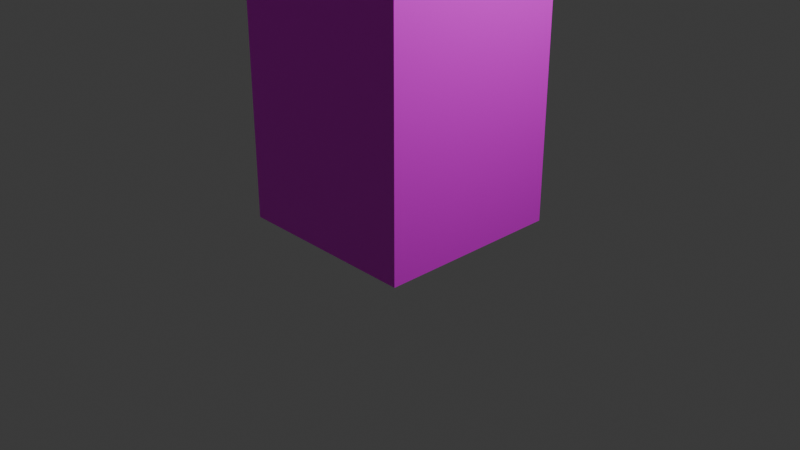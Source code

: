 # Source: A_texturas_2.blend  (saved by Blender 4.2.66; exported with 4.5.12 LTS)
import bpy
from mathutils import Matrix  # noqa: F401  (used for matrix-valued properties, if any)

bpy.ops.wm.read_factory_settings(use_empty=True)
scene = bpy.context.scene
scene.name = 'Scene'

# ---- collections
col_collection = bpy.data.collections.new('Collection'); scene.collection.children.link(col_collection)

# ---- images (referenced by path relative to the original .blend; pixels are not part of the script)
import os
ASSET_DIR = os.environ.get("B2B_ASSET_DIR", "")  # directory of the original .blend (textures are referenced by path, not embedded)
HERE = os.path.dirname(os.path.abspath(__file__))  # packed textures are extracted next to this script under _unpacked/

def load_image(name, relpath, width, height, colorspace="sRGB"):
    """Load a texture the original file referenced (path relative to the .blend, or extracted next to this script)."""
    p = next((c for c in (os.path.join(HERE, relpath), os.path.join(ASSET_DIR, relpath)) if relpath and os.path.exists(c)), "")
    if p:
        img = bpy.data.images.load(p, check_existing=True)
        img.name = name
    else:  # same state as the original file: an image datablock whose file is absent (Cycles renders it pink)
        img = bpy.data.images.new(name, width, height)
        img.source = "FILE"
        img.filepath = "//" + (relpath or name)
    img.colorspace_settings.name = colorspace
    return img
img_ilustrac_a_o_sem_ti_tulo_tiff = load_image('Ilustração_Sem_Título.tiff', 'Ilustração_Sem_Título.tiff', 1024, 1024, 'sRGB')
img_poliigon_slatefloortile_7657_preview1_png = load_image('Poliigon_SlateFloorTile_7657_Preview1.png', 'Poliigon_SlateFloorTile_7657_Preview1.png', 1024, 1024, 'sRGB')

# ---- materials (node trees are filled in below, after node groups)
mat_material = bpy.data.materials.new('Material')
mat_material_002 = bpy.data.materials.new('Material.002')

# ---- material node trees
mat_material.use_nodes = True; mat_material.node_tree.nodes.clear()
_N = mat_material.node_tree.nodes; _L = mat_material.node_tree.links
n0 = _N.new('ShaderNodeBsdfPrincipled'); n0.name = 'Principled BSDF'; n0.location = (10, 300)
n1 = _N.new('ShaderNodeOutputMaterial'); n1.name = 'Material Output'; n1.location = (300, 300)
n2 = _N.new('ShaderNodeTexImage'); n2.name = 'Image Texture'; n2.location = (-280, 275)
n2.image = img_ilustrac_a_o_sem_ti_tulo_tiff
n2.interpolation = 'Smart'
_L.new(n0.outputs[0], n1.inputs[0])
_L.new(n2.outputs[0], n0.inputs[0])
n1.is_active_output = True
mat_material_002.use_nodes = True; mat_material_002.node_tree.nodes.clear()
_N = mat_material_002.node_tree.nodes; _L = mat_material_002.node_tree.links
n0 = _N.new('ShaderNodeBsdfPrincipled'); n0.name = 'Principled BSDF'; n0.location = (10, 300)
n1 = _N.new('ShaderNodeOutputMaterial'); n1.name = 'Material Output'; n1.location = (300, 300)
n2 = _N.new('ShaderNodeTexImage'); n2.name = 'Image Texture'; n2.location = (-280, 275)
n2.image = img_poliigon_slatefloortile_7657_preview1_png
_L.new(n0.outputs[0], n1.inputs[0])
_L.new(n2.outputs[0], n0.inputs[0])
n1.is_active_output = True

# ---- world
world_world = bpy.data.worlds.new('World'); scene.world = world_world
world_world.use_nodes = True; world_world.node_tree.nodes.clear()
_N = world_world.node_tree.nodes; _L = world_world.node_tree.links
n0 = _N.new('ShaderNodeOutputWorld'); n0.name = 'World Output'; n0.location = (300, 300)
n1 = _N.new('ShaderNodeBackground'); n1.name = 'Background'; n1.location = (10, 300)
n1.inputs[0].default_value = (0.05088, 0.05088, 0.05088, 1.0)
_L.new(n1.outputs[0], n0.inputs[0])
n0.is_active_output = True
world_world.color = (0.05088, 0.05088, 0.05088)
world_world.sun_shadow_jitter_overblur = 0.0

# ---- cameras
cam_camera = bpy.data.cameras.new('Camera')
cam_camera.clip_end = 100.0
cam_camera.ortho_scale = 7.314

# ---- lights
light_light = bpy.data.lights.new('Light', 'POINT')
light_light.energy = 1000.0
light_light.shadow_soft_size = 0.1

# ---- meshes
me_cube_001 = bpy.data.meshes.new('Cube.001')
me_cube_001.from_pydata([(-1.0, -1.0, -1.0), (-1.0, -1.0, 1.0), (-1.0, 1.0, -1.0), (-1.0, 1.0, 1.0), (1.0, -1.0, -1.0), (1.0, -1.0, 1.0), (1.0, 1.0, -1.0), (1.0, 1.0, 1.0), (-1.0, -1.0, -0.7778), (-1.0, -1.0, -0.5556), (-1.0, -1.0, -0.3333), (-1.0, -1.0, -0.1111), (-1.0, -1.0, 0.1111), (-1.0, -1.0, 0.3333), (-1.0, -1.0, 0.5556), (-1.0, -1.0, 0.7778), (-1.0, 1.0, 0.7778), (-1.0, 1.0, 0.5556), (-1.0, 1.0, 0.3333), (-1.0, 1.0, 0.1111), (-1.0, 1.0, -0.1111), (-1.0, 1.0, -0.3333), (-1.0, 1.0, -0.5556), (-1.0, 1.0, -0.7778), (1.0, 1.0, 0.7778), (1.0, 1.0, 0.5556), (1.0, 1.0, 0.3333), (1.0, 1.0, 0.1111), (1.0, 1.0, -0.1111), (1.0, 1.0, -0.3333), (1.0, 1.0, -0.5556), (1.0, 1.0, -0.7778), (1.0, -1.0, 0.7778), (1.0, -1.0, 0.5556), (1.0, -1.0, 0.3333), (1.0, -1.0, 0.1111), (1.0, -1.0, -0.1111), (1.0, -1.0, -0.3333), (1.0, -1.0, -0.5556), (1.0, -1.0, -0.7778), (-1.0, -7.0, -0.1111), (-1.0, -7.0, 0.1111), (1.0, -7.0, 0.1111), (1.0, -7.0, -0.1111), (-1.0, -3.0, 0.1111), (-1.0, -5.0, 0.1111), (1.0, -5.0, 0.1111), (1.0, -3.0, -0.1111), (-1.0, -5.0, -0.1111), (1.0, -3.0, 0.1111), (1.0, -5.0, -0.1111), (-1.0, -3.0, -0.1111), (-3.0, -7.0, -0.1111), (-3.0, -5.0, -0.1111), (-3.0, -5.0, 0.1111), (-3.0, -7.0, 0.1111), (-5.0, -7.0, -0.7778), (-5.0, -7.0, -0.5556), (-5.0, -7.0, -0.3333), (-5.0, -7.0, -0.1111), (-5.0, -7.0, 0.1111), (-5.0, -7.0, 0.3333), (-5.0, -7.0, 0.5556), (-5.0, -7.0, 0.7778), (-5.0, -5.0, -0.7778), (-5.0, -5.0, -0.5556), (-5.0, -5.0, -0.3333), (-5.0, -5.0, -0.1111), (-5.0, -5.0, 0.1111), (-5.0, -5.0, 0.3333), (-5.0, -5.0, 0.5556), (-7.0, -5.0, -0.7778), (-7.0, -5.0, -0.5556), (-7.0, -5.0, -0.3333), (-7.0, -5.0, -0.1111), (-7.0, -5.0, 0.1111), (-7.0, -5.0, 0.3333), (-7.0, -5.0, 0.5556), (-7.0, -5.0, 0.7778), (-7.0, -7.0, 0.7778), (-7.0, -7.0, 0.5556), (-7.0, -7.0, 0.3333), (-7.0, -7.0, 0.1111), (-7.0, -7.0, -0.1111), (-7.0, -7.0, -0.3333), (-7.0, -7.0, -0.5556), (-7.0, -7.0, -0.7778), (-5.0, -5.0, -1.0), (-5.0, -7.0, 1.0), (-5.0, -7.0, -1.0), (-7.0, -5.0, -1.0), (-7.0, -7.0, 1.0), (-7.0, -7.0, -1.0), (-5.0, -5.0, 1.0), (-5.0, -5.0, 0.7778), (-7.0, -5.0, 1.0), (-5.0, 1.0, 1.0), (-5.0, 1.0, 0.7778), (-7.0, 1.0, 0.7778), (-7.0, 1.0, 1.0), (-5.0, -3.0, 0.7778), (-5.0, -1.0, 0.7778), (-7.0, -1.0, 0.7778), (-7.0, -3.0, 1.0), (-5.0, -1.0, 1.0), (-7.0, -3.0, 0.7778), (-7.0, -1.0, 1.0), (-5.0, -3.0, 1.0), (-3.0, 1.0, 1.0), (-3.0, -1.0, 1.0), (-3.0, -1.0, 0.7778), (-3.0, 1.0, 0.7778)], [], [(16, 3, 7, 24), (24, 7, 5, 32), (32, 5, 1, 15), (2, 6, 4, 0), (7, 3, 1, 5), (4, 39, 8, 0), (39, 38, 9, 8), (38, 37, 10, 9), (37, 36, 11, 10), (46, 45, 41, 42), (35, 34, 13, 12), (34, 33, 14, 13), (33, 32, 15, 14), (6, 31, 39, 4), (31, 30, 38, 39), (30, 29, 37, 38), (29, 28, 36, 37), (28, 27, 35, 36), (27, 26, 34, 35), (26, 25, 33, 34), (25, 24, 32, 33), (2, 23, 31, 6), (23, 22, 30, 31), (22, 21, 29, 30), (21, 20, 28, 29), (20, 19, 27, 28), (19, 18, 26, 27), (18, 17, 25, 26), (17, 16, 24, 25), (0, 8, 23, 2), (8, 9, 22, 23), (9, 10, 21, 22), (10, 11, 20, 21), (11, 12, 19, 20), (12, 13, 18, 19), (13, 14, 17, 18), (14, 15, 16, 17), (43, 42, 41, 40), (50, 46, 42, 43), (53, 52, 59, 67), (48, 50, 43, 40), (11, 36, 47, 51), (51, 47, 50, 48), (12, 11, 51, 44), (44, 51, 48, 45), (36, 35, 49, 47), (47, 49, 46, 50), (35, 12, 44, 49), (49, 44, 45, 46), (54, 53, 67, 68), (55, 54, 68, 60), (52, 55, 60, 59), (40, 41, 55, 52), (41, 45, 54, 55), (45, 48, 53, 54), (48, 40, 52, 53), (84, 83, 74, 73), (92, 86, 71, 90), (76, 77, 70, 69), (83, 82, 75, 74), (81, 80, 77, 76), (85, 84, 73, 72), (82, 81, 76, 75), (74, 75, 68, 67), (72, 73, 66, 65), (90, 71, 64, 87), (68, 69, 61, 60), (66, 67, 59, 58), (64, 65, 57, 56), (77, 78, 94, 70), (79, 91, 95, 78), (94, 93, 88, 63), (63, 88, 91, 79), (90, 87, 89, 92), (93, 95, 91, 88), (89, 56, 86, 92), (86, 85, 72, 71), (56, 57, 85, 86), (57, 58, 84, 85), (58, 59, 83, 84), (60, 61, 81, 82), (61, 62, 80, 81), (62, 63, 79, 80), (87, 64, 56, 89), (80, 79, 78, 77), (75, 76, 69, 68), (73, 74, 67, 66), (71, 72, 65, 64), (70, 94, 63, 62), (69, 70, 62, 61), (83, 59, 60, 82), (65, 66, 58, 57), (102, 98, 97, 101), (99, 96, 97, 98), (106, 99, 98, 102), (109, 1, 3, 108), (104, 96, 99, 106), (93, 107, 103, 95), (107, 104, 106, 103), (94, 100, 107, 93), (100, 101, 104, 107), (95, 103, 105, 78), (103, 106, 102, 105), (78, 105, 100, 94), (105, 102, 101, 100), (110, 15, 1, 109), (111, 16, 15, 110), (108, 3, 16, 111), (96, 108, 111, 97), (97, 111, 110, 101), (101, 110, 109, 104), (104, 109, 108, 96)])
_uv = me_cube_001.uv_layers.new(name='UVMap')
_uv.uv.foreach_set('vector', [0.5972, 0.25, 0.625, 0.25, 0.625, 0.5, 0.5972, 0.5, 0.5972, 0.5, 0.625, 0.5, 0.625, 0.75, 0.5972, 0.75, 0.5972, 0.75, 0.625, 0.75, 0.625, 1.0, 0.5972, 1.0, 0.125, 0.5, 0.375, 0.5, 0.375, 0.75, 0.125, 0.75, 8.654e-05, 0.0001541, 0.1429, 0.0001541, 0.1429, 0.1906, 8.655e-05, 0.1906, 0.375, 0.75, 0.4028, 0.75, 0.4028, 1.0, 0.375, 1.0, 0.4028, 0.75, 0.4306, 0.75, 0.4306, 1.0, 0.4028, 1.0, 0.4306, 0.75, 0.4583, 0.75, 0.4583, 1.0, 0.4306, 1.0, 0.4583, 0.75, 0.4861, 0.75, 0.4861, 1.0, 0.4583, 1.0, 0.9999, 0.1906, 0.8571, 0.1906, 0.8571, 0.0001154, 0.9999, 0.0001155, 0.5139, 0.75, 0.5417, 0.75, 0.5417, 1.0, 0.5139, 1.0, 0.5417, 0.75, 0.5694, 0.75, 0.5694, 1.0, 0.5417, 1.0, 0.5694, 0.75, 0.5972, 0.75, 0.5972, 1.0, 0.5694, 1.0, 0.375, 0.5, 0.4028, 0.5, 0.4028, 0.75, 0.375, 0.75, 0.4028, 0.5, 0.4306, 0.5, 0.4306, 0.75, 0.4028, 0.75, 0.4306, 0.5, 0.4583, 0.5, 0.4583, 0.75, 0.4306, 0.75, 0.4583, 0.5, 0.4861, 0.5, 0.4861, 0.75, 0.4583, 0.75, 0.4861, 0.5, 0.5139, 0.5, 0.5139, 0.75, 0.4861, 0.75, 0.5139, 0.5, 0.5417, 0.5, 0.5417, 0.75, 0.5139, 0.75, 0.5417, 0.5, 0.5694, 0.5, 0.5694, 0.75, 0.5417, 0.75, 0.5694, 0.5, 0.5972, 0.5, 0.5972, 0.75, 0.5694, 0.75, 0.375, 0.25, 0.4028, 0.25, 0.4028, 0.5, 0.375, 0.5, 0.4028, 0.25, 0.4306, 0.25, 0.4306, 0.5, 0.4028, 0.5, 0.4306, 0.25, 0.4583, 0.25, 0.4583, 0.5, 0.4306, 0.5, 0.4583, 0.25, 0.4861, 0.25, 0.4861, 0.5, 0.4583, 0.5, 0.4861, 0.25, 0.5139, 0.25, 0.5139, 0.5, 0.4861, 0.5, 0.5139, 0.25, 0.5417, 0.25, 0.5417, 0.5, 0.5139, 0.5, 0.5417, 0.25, 0.5694, 0.25, 0.5694, 0.5, 0.5417, 0.5, 0.5694, 0.25, 0.5972, 0.25, 0.5972, 0.5, 0.5694, 0.5, 0.375, 0.0, 0.4028, 0.0, 0.4028, 0.25, 0.375, 0.25, 0.4028, 0.0, 0.4306, 0.0, 0.4306, 0.25, 0.4028, 0.25, 0.4306, 0.0, 0.4583, 0.0, 0.4583, 0.25, 0.4306, 0.25, 0.4583, 0.0, 0.4861, 0.0, 0.4861, 0.25, 0.4583, 0.25, 0.4861, 0.0, 0.5139, 0.0, 0.5139, 0.25, 0.4861, 0.25, 0.5139, 0.0, 0.5417, 0.0, 0.5417, 0.25, 0.5139, 0.25, 0.5417, 0.0, 0.5694, 0.0, 0.5694, 0.25, 0.5417, 0.25, 0.5694, 0.0, 0.5972, 0.0, 0.5972, 0.25, 0.5694, 0.25, 0.4861, 0.75, 0.5139, 0.75, 0.5139, 1.0, 0.4861, 1.0, 0.4861, 0.75, 0.5139, 0.75, 0.5139, 0.75, 0.4861, 0.75, 0.8333, 0.4446, 0.9999, 0.4446, 0.9999, 0.6668, 0.8333, 0.6668, 0.8333, 0.2224, 0.8333, 0.0001155, 0.9999, 0.0001155, 0.9999, 0.2224, 0.5001, 0.2224, 0.5001, 0.0001155, 0.6667, 0.0001155, 0.6667, 0.2224, 0.6667, 0.2224, 0.6667, 0.0001155, 0.8333, 0.0001155, 0.8333, 0.2224, 0.5139, 0.0, 0.4861, 0.0, 0.4861, 0.0, 0.5139, 0.0, 0.5139, 0.0, 0.4861, 0.0, 0.4861, 0.0, 0.5139, 0.0, 0.4861, 0.75, 0.5139, 0.75, 0.5139, 0.75, 0.4861, 0.75, 0.4861, 0.75, 0.5139, 0.75, 0.5139, 0.75, 0.4861, 0.75, 0.9999, 0.5716, 0.8571, 0.5716, 0.8571, 0.3811, 0.9999, 0.3811, 0.9999, 0.3811, 0.8571, 0.3811, 0.8571, 0.1906, 0.9999, 0.1906, 0.5139, 0.0, 0.4861, 0.0, 0.4861, 0.0, 0.5139, 0.0, 0.7143, 0.0001155, 0.7143, 0.1906, 0.5715, 0.1906, 0.5715, 0.0001155, 0.4861, 1.0, 0.5139, 1.0, 0.5139, 1.0, 0.4861, 1.0, 0.4861, 1.0, 0.5139, 1.0, 0.5139, 1.0, 0.4861, 1.0, 0.8571, 0.0001154, 0.8571, 0.1906, 0.7143, 0.1906, 0.7143, 0.0001155, 0.5139, 0.0, 0.4861, 0.0, 0.4861, 0.0, 0.5139, 0.0, 0.8333, 0.2224, 0.9999, 0.2224, 0.9999, 0.4446, 0.8333, 0.4446, 0.4583, 0.0, 0.4861, 0.0, 0.4861, 0.25, 0.4583, 0.25, 0.375, 0.0, 0.4028, 0.0, 0.4028, 0.25, 0.375, 0.25, 0.5417, 0.25, 0.5694, 0.25, 0.5694, 0.5, 0.5417, 0.5, 0.4861, 0.0, 0.5139, 0.0, 0.5139, 0.25, 0.4861, 0.25, 0.5417, 0.0, 0.5694, 0.0, 0.5694, 0.25, 0.5417, 0.25, 0.4306, 0.0, 0.4583, 0.0, 0.4583, 0.25, 0.4306, 0.25, 0.5139, 0.0, 0.5417, 0.0, 0.5417, 0.25, 0.5139, 0.25, 0.4861, 0.25, 0.5139, 0.25, 0.5139, 0.5, 0.4861, 0.5, 0.4306, 0.25, 0.4583, 0.25, 0.4583, 0.5, 0.4306, 0.5, 0.375, 0.25, 0.4028, 0.25, 0.4028, 0.5, 0.375, 0.5, 0.5139, 0.5, 0.5417, 0.5, 0.5417, 0.75, 0.5139, 0.75, 0.4583, 0.5, 0.4861, 0.5, 0.4861, 0.75, 0.4583, 0.75, 0.4028, 0.5, 0.4306, 0.5, 0.4306, 0.75, 0.4028, 0.75, 0.5694, 0.25, 0.5972, 0.25, 0.5972, 0.5, 0.5694, 0.5, 0.5972, 0.0, 0.625, 0.0, 0.625, 0.25, 0.5972, 0.25, 0.5972, 0.5, 0.625, 0.5, 0.625, 0.75, 0.5972, 0.75, 0.5972, 0.75, 0.625, 0.75, 0.625, 1.0, 0.5972, 1.0, 0.125, 0.5, 0.375, 0.5, 0.375, 0.75, 0.125, 0.75, 0.4285, 0.5716, 0.5713, 0.5716, 0.5713, 0.7621, 0.4285, 0.7621, 0.375, 0.75, 0.4028, 0.75, 0.4028, 1.0, 0.375, 1.0, 0.4028, 0.0, 0.4306, 0.0, 0.4306, 0.25, 0.4028, 0.25, 0.4028, 0.75, 0.4306, 0.75, 0.4306, 1.0, 0.4028, 1.0, 0.4306, 0.75, 0.4583, 0.75, 0.4583, 1.0, 0.4306, 1.0, 0.4583, 0.75, 0.4861, 0.75, 0.4861, 1.0, 0.4583, 1.0, 0.5139, 0.75, 0.5417, 0.75, 0.5417, 1.0, 0.5139, 1.0, 0.5417, 0.75, 0.5694, 0.75, 0.5694, 1.0, 0.5417, 1.0, 0.5694, 0.75, 0.5972, 0.75, 0.5972, 1.0, 0.5694, 1.0, 0.375, 0.5, 0.4028, 0.5, 0.4028, 0.75, 0.375, 0.75, 0.5694, 0.0, 0.5972, 0.0, 0.5972, 0.25, 0.5694, 0.25, 0.5139, 0.25, 0.5417, 0.25, 0.5417, 0.5, 0.5139, 0.5, 0.4583, 0.25, 0.4861, 0.25, 0.4861, 0.5, 0.4583, 0.5, 0.4028, 0.25, 0.4306, 0.25, 0.4306, 0.5, 0.4028, 0.5, 0.5694, 0.5, 0.5972, 0.5, 0.5972, 0.75, 0.5694, 0.75, 0.5417, 0.5, 0.5694, 0.5, 0.5694, 0.75, 0.5417, 0.75, 0.4861, 0.0, 0.4861, 1.0, 0.5139, 0.75, 0.5139, 0.0, 0.4306, 0.5, 0.4583, 0.5, 0.4583, 0.75, 0.4306, 0.75, 0.4999, 0.4446, 0.4999, 0.6669, 0.3333, 0.6669, 0.3333, 0.4446, 0.4861, 0.75, 0.4861, 1.0, 0.5139, 1.0, 0.5139, 0.75, 0.4861, 0.75, 0.4861, 0.75, 0.5139, 0.75, 0.5139, 0.75, 0.2857, 0.1906, 0.1429, 0.1906, 0.1429, 0.0001541, 0.2857, 0.0001541, 0.4285, 0.1906, 0.4285, 0.0001541, 0.5713, 0.000154, 0.5713, 0.1906, 0.4285, 0.5716, 0.4285, 0.3811, 0.5713, 0.3811, 0.5713, 0.5716, 0.4285, 0.3811, 0.4285, 0.1906, 0.5713, 0.1906, 0.5713, 0.3811, 0.5139, 0.0, 0.5139, 0.0, 0.4861, 0.0, 0.4861, 0.0, 0.5139, 0.0, 0.5139, 0.0, 0.4861, 0.0, 0.4861, 0.0, 0.4861, 0.75, 0.4861, 0.75, 0.5139, 0.75, 0.5139, 0.75, 0.4861, 0.75, 0.4861, 0.75, 0.5139, 0.75, 0.5139, 0.75, 0.4999, 0.0001539, 0.4999, 0.2224, 0.3333, 0.2224, 0.3333, 0.000154, 0.4999, 0.2224, 0.4999, 0.4446, 0.3333, 0.4446, 0.3333, 0.2224, 0.5139, 0.0, 0.5139, 0.0, 0.4861, 0.0, 0.4861, 0.0, 0.1667, 0.6669, 8.657e-05, 0.6669, 8.655e-05, 0.4446, 0.1667, 0.4446, 0.4861, 1.0, 0.4861, 1.0, 0.5139, 1.0, 0.5139, 1.0, 0.4861, 1.0, 0.4861, 1.0, 0.5139, 1.0, 0.5139, 1.0, 0.3333, 0.6669, 0.1667, 0.6669, 0.1667, 0.4446, 0.3333, 0.4446, 0.5139, 0.0, 0.5139, 0.0, 0.4861, 0.0, 0.4861, 0.0, 0.4285, 0.1906, 0.2857, 0.1906, 0.2857, 0.0001541, 0.4285, 0.0001541])
me_cube_001.materials.append(mat_material)
me_cube_001.materials.append(mat_material_002)
me_cube_001.update()

# ---- objects
ob_light = bpy.data.objects.new('Light', light_light)
ob_camera = bpy.data.objects.new('Camera', cam_camera)
ob_cube = bpy.data.objects.new('Cube', me_cube_001)

# ---- transforms, parenting, visibility, modifiers, constraints
ob_light.location = (4.076, 1.005, 5.904)
ob_light.rotation_euler = (0.6503, 0.05522, 1.866)
ob_light.lock_rotations_4d = False
ob_light.empty_display_type = 'ARROWS'
ob_light.color = (0.0, 0.0, 0.0, 0.0)
ob_light.lineart.crease_threshold = 0.0
ob_camera.location = (7.359, -6.926, 4.958)
ob_camera.rotation_euler = (1.109, 0.0, 0.8149)
ob_camera.lock_rotations_4d = False
ob_camera.empty_display_type = 'ARROWS'
ob_camera.color = (0.0, 0.0, 0.0, 0.0)
ob_camera.display_type = 'WIRE'
ob_camera.lineart.crease_threshold = 0.0
ob_cube.location = (0.0, 0.0, 9.0)
ob_cube.scale = (1.0, 1.0, 9.0)

# ---- collection membership
col_collection.objects.link(ob_light)
col_collection.objects.link(ob_camera)
col_collection.objects.link(ob_cube)

# ---- scene / render settings (as saved in the file)
scene.camera = ob_camera
scene.frame_start = 1; scene.frame_end = 250; scene.frame_set(81)
scene.render.engine = 'BLENDER_EEVEE_NEXT'
bpy.context.view_layer.update()
